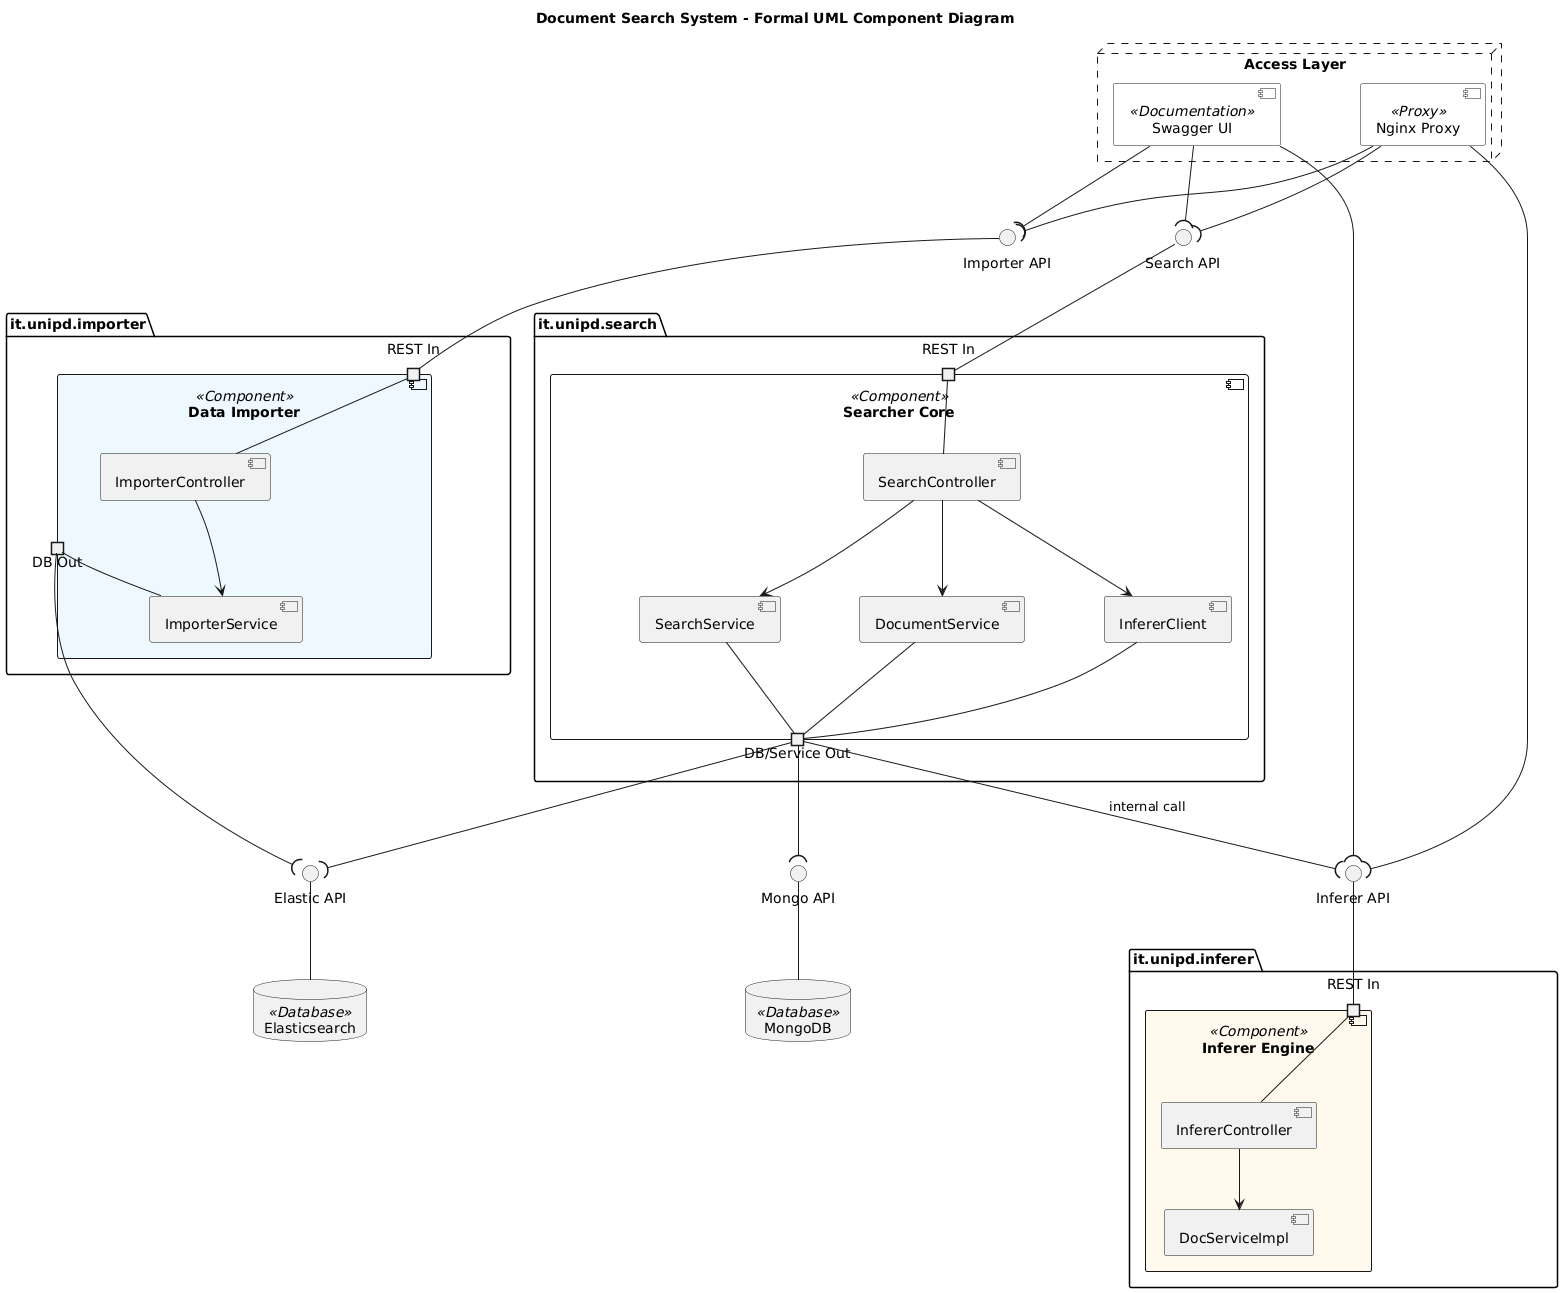

The diagram above was rendered by PlantUML. Its source (embedded in the PNG):
@startuml
' Layout impostato per evitare incroci di linee
skinparam componentStyle uml2
skinparam nodesep 80
skinparam ranksep 60

title Document Search System - Formal UML Component Diagram

' --- INTERFACCE ---
interface "Search API" as ISearch
interface "Importer API" as IImp
interface "Inferer API" as IInf
interface "Elastic API" as IES
interface "Mongo API" as IMongo

' --- INFRASTRUTTURA ---
node "Access Layer" #line.dashed {
    [Nginx Proxy] as NG <<Proxy>> #white
    [Swagger UI] as SW <<Documentation>> #white
}

' --- MODULO INFERER ---
package "it.unipd.inferer" {
    component "Inferer Engine" as ModInf <<Component>> #fff9ee {
        portin "REST In" as pInfIn
        [InfererController] as InfCtrl
        [DocServiceImpl] as DocSrv
        
        pInfIn -down- InfCtrl
        InfCtrl -down-> DocSrv
    }
}

' --- MODULO SEARCHER ---
package "it.unipd.search" {
    component "Searcher Core" as ModSearch <<Component>> #f9f9f9 {
        portin "REST In" as pSeaIn
        portout "DB/Service Out" as pSeaOut
        
        [SearchController] as SeaCtrl
        [SearchService] as SeaSrv
        [DocumentService] as DocSrvSearch
        [InfererClient] as InfCli
        
        pSeaIn -down- SeaCtrl
        SeaCtrl -down-> SeaSrv
        SeaCtrl -down-> DocSrvSearch
        SeaCtrl -down-> InfCli
        
        SeaSrv -down- pSeaOut
        DocSrvSearch -down- pSeaOut
        InfCli -down- pSeaOut
    }
}

' --- MODULO IMPORTER ---
package "it.unipd.importer" {
    component "Data Importer" as ModImp <<Component>> #eef9ff {
        portin "REST In" as pImpIn
        portout "DB Out" as pImpOut
        
        [ImporterController] as ImpCtrl
        [ImporterService] as ImpSrv
        
        pImpIn -down- ImpCtrl
        ImpCtrl -down-> ImpSrv
        ImpSrv -down- pImpOut
    }
}

' --- STORAGE ---
database "Elasticsearch" as ES <<Database>>
database "MongoDB" as Mongo <<Database>>

' --- CONNESSIONI E INTERFACCE (Notation: Ball-and-Socket) ---

' Connessioni Entry Point (Semicerchio richiede -> Cerchio fornisce)
NG --( ISearch
NG --( IImp
NG --( IInf

SW --( ISearch
SW --( IImp
SW --( IInf

' Mapping Porte -> Interfacce Fornite (Cerchio)
pSeaIn -up- ISearch
pImpIn -up- IImp
pInfIn -up- IInf

' Mapping Porte -> Interfacce Richieste (Semicerchio)
pSeaOut --( IES
pSeaOut --( IMongo
pSeaOut --( IInf : "internal call"

pImpOut --( IES

' Mapping Interfacce Fornite dai Database
IES -down- ES
IMongo -down- Mongo
@enduml